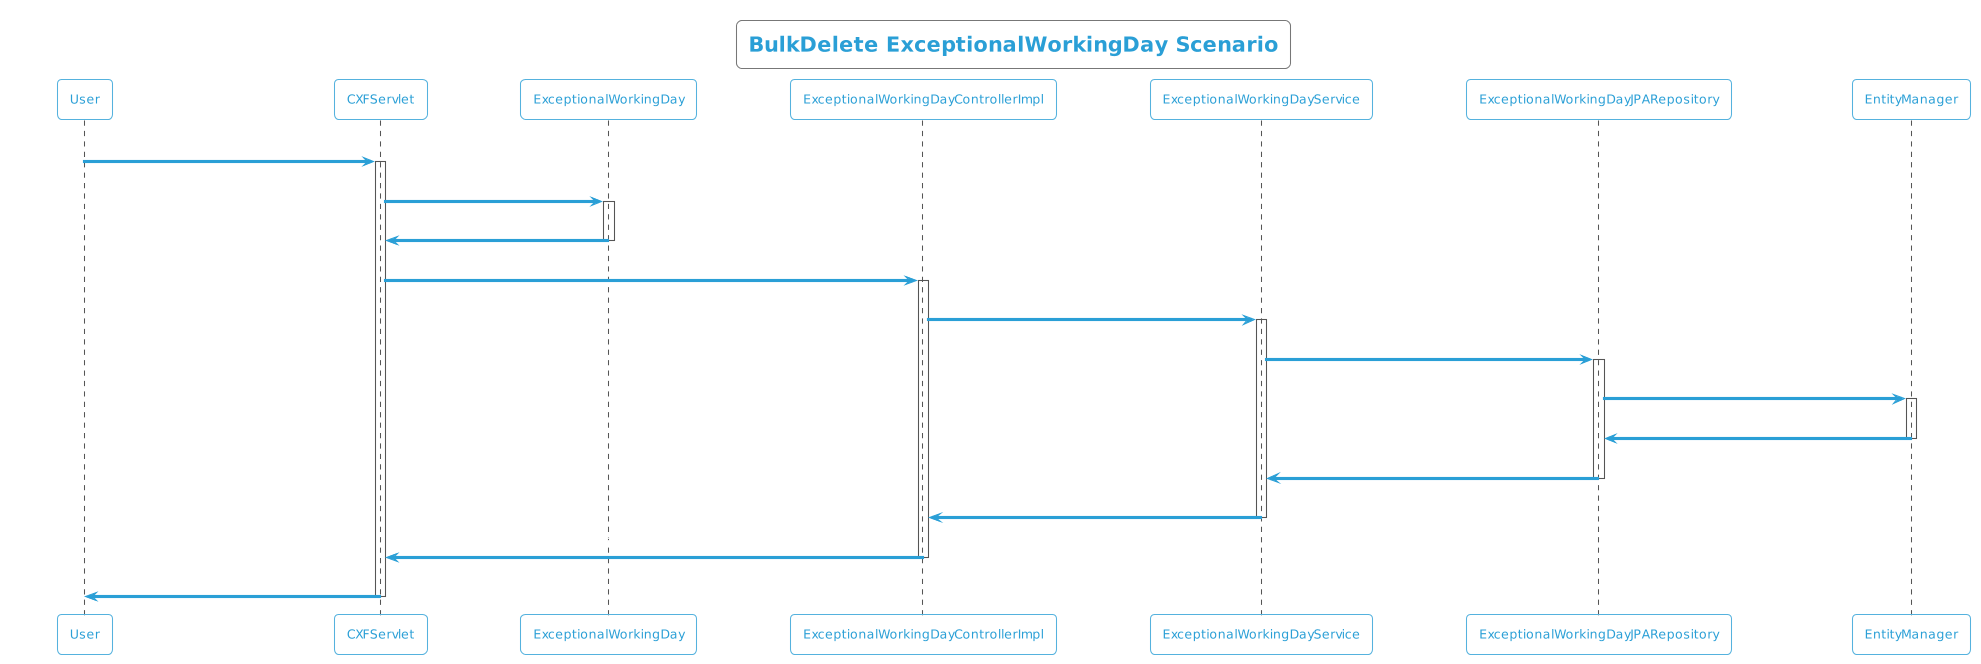

The diagram above was rendered by PlantUML. Its source (embedded in the PNG):
@startuml
!theme cyborg-outline
title BulkDelete ExceptionalWorkingDay Scenario
participant User
User -> CXFServlet: DELETE, ExceptionalWorkingDay
activate CXFServlet
CXFServlet -> ExceptionalWorkingDay: << bulkdelete >>
activate ExceptionalWorkingDay
ExceptionalWorkingDay -> CXFServlet: << instance >>
deactivate ExceptionalWorkingDay
CXFServlet -> ExceptionalWorkingDayControllerImpl: bulkdelete(:List<ExceptionalWorkingDay>)
activate ExceptionalWorkingDayControllerImpl
ExceptionalWorkingDayControllerImpl -> ExceptionalWorkingDayService: bulkDelete(:List<ExceptionalWorkingDay>)
activate ExceptionalWorkingDayService
ExceptionalWorkingDayService -> ExceptionalWorkingDayJPARepository: deleteAll(:List<ExceptionalWorkingDay>)
activate ExceptionalWorkingDayJPARepository
ExceptionalWorkingDayJPARepository -> EntityManager: delete(:List<ExceptionalWorkingDay>)
activate EntityManager
EntityManager -> ExceptionalWorkingDayJPARepository: << persisted ExceptionalWorkingDay >>
deactivate EntityManager
ExceptionalWorkingDayJPARepository -> ExceptionalWorkingDayService: << persisted ExceptionalWorkingDay >>
deactivate ExceptionalWorkingDayJPARepository
ExceptionalWorkingDayService -> ExceptionalWorkingDayControllerImpl: << persisted ExceptionalWorkingDay >>
deactivate ExceptionalWorkingDayService
ExceptionalWorkingDayControllerImpl -> CXFServlet: << persisted ExceptionalWorkingDay >>
deactivate ExceptionalWorkingDayControllerImpl
CXFServlet -> User: marshalled ExceptionalWorkingDay XML
deactivate CXFServlet
@enduml